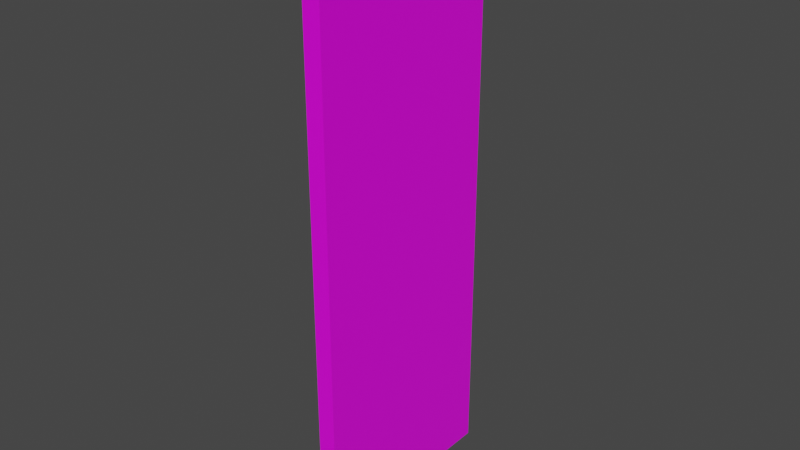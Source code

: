# Source: door1.blend  (saved by Blender 2.92.15; exported with 4.5.12 LTS)
import bpy
from mathutils import Matrix  # noqa: F401  (used for matrix-valued properties, if any)

bpy.ops.wm.read_factory_settings(use_empty=True)
scene = bpy.context.scene
scene.name = 'Scene'

# ---- collections
col_collection = bpy.data.collections.new('Collection'); scene.collection.children.link(col_collection)

# ---- images (referenced by path relative to the original .blend; pixels are not part of the script)
import os
ASSET_DIR = os.environ.get("B2B_ASSET_DIR", "")  # directory of the original .blend (textures are referenced by path, not embedded)
HERE = os.path.dirname(os.path.abspath(__file__))  # packed textures are extracted next to this script under _unpacked/

def load_image(name, relpath, width, height, colorspace="sRGB"):
    """Load a texture the original file referenced (path relative to the .blend, or extracted next to this script)."""
    p = next((c for c in (os.path.join(HERE, relpath), os.path.join(ASSET_DIR, relpath)) if relpath and os.path.exists(c)), "")
    if p:
        img = bpy.data.images.load(p, check_existing=True)
        img.name = name
    else:  # same state as the original file: an image datablock whose file is absent (Cycles renders it pink)
        img = bpy.data.images.new(name, width, height)
        img.source = "FILE"
        img.filepath = "//" + (relpath or name)
    img.colorspace_settings.name = colorspace
    return img
img_door_png = load_image('door.png', 'door.png', 1024, 1024, 'sRGB')

# ---- materials (node trees are filled in below, after node groups)
mat_material = bpy.data.materials.new('Material')
mat_material.alpha_threshold = 0.0
mat_material.use_transparent_shadow = False
mat_material.line_color = (0.0, 0.0, 0.0, 1.0)

# ---- material node trees
mat_material.use_nodes = True; mat_material.node_tree.nodes.clear()
_N = mat_material.node_tree.nodes; _L = mat_material.node_tree.links
n0 = _N.new('ShaderNodeOutputMaterial'); n0.name = 'Material Output'; n0.location = (300, 300)
n1 = _N.new('ShaderNodeBsdfPrincipled'); n1.name = 'Principled BSDF'; n1.location = (10, 300)
n1.distribution = 'GGX'
n1.subsurface_method = 'BURLEY'
n1.inputs[2].default_value = 0.4
n1.inputs[3].default_value = 1.45
n1.inputs[27].default_value = (0.0, 0.0, 0.0, 1.0)
n1.inputs[28].default_value = 1.0
n2 = _N.new('ShaderNodeTexImage'); n2.name = 'Image Texture'; n2.location = (-280, 280)
n2.image = img_door_png
_L.new(n1.outputs[0], n0.inputs[0])
_L.new(n2.outputs[0], n1.inputs[0])
n0.is_active_output = True

# ---- world
world_world = bpy.data.worlds.new('World'); scene.world = world_world
world_world.use_nodes = True; world_world.node_tree.nodes.clear()
_N = world_world.node_tree.nodes; _L = world_world.node_tree.links
n0 = _N.new('ShaderNodeOutputWorld'); n0.name = 'World Output'; n0.location = (300, 300)
n1 = _N.new('ShaderNodeBackground'); n1.name = 'Background'; n1.location = (10, 300)
n1.inputs[0].default_value = (0.05088, 0.05088, 0.05088, 1.0)
_L.new(n1.outputs[0], n0.inputs[0])
n0.is_active_output = True
world_world.color = (0.05088, 0.05088, 0.05088)
world_world.use_sun_shadow = False
world_world.sun_shadow_jitter_overblur = 0.0

# ---- meshes
me_cube = bpy.data.meshes.new('Cube')
me_cube.from_pydata([(0.06929, 0.006392, 2.209), (0.06929, 0.006392, -2.288), (0.06929, -1.606, 2.209), (0.06929, -1.606, -2.288), (0.0, 0.006392, -2.288), (0.0, -1.606, 2.209), (0.0, -1.606, -2.288), (0.0, 0.006392, 2.209)], [], [(4, 1, 3, 6), (1, 0, 2, 3), (4, 7, 0, 1), (3, 2, 5, 6), (0, 7, 5, 2)])
_uv = me_cube.uv_layers.new(name='UVMap')
_uv.uv.foreach_set('vector', [0.2775, 0.7911, 0.6856, 0.7911, 0.6856, 0.4566, 0.2775, 0.4566, 1.0, 1.49e-08, 1.0, 1.0, 0.0, 1.0, 0.0, 1.49e-08, 0.2775, 0.4566, 0.2775, 0.7911, 0.6856, 0.7911, 0.6856, 0.4566, 0.6856, 0.4566, 0.6856, 0.7911, 0.2775, 0.7911, 0.2775, 0.4566, 0.6856, 0.7911, 0.2775, 0.7911, 0.2775, 0.4566, 0.6856, 0.4566])
me_cube.materials.append(mat_material)
me_cube.use_remesh_preserve_volume = False
me_cube.use_remesh_preserve_attributes = False
me_cube.use_mirror_vertex_groups = False
me_cube.update()

# ---- objects
ob_cube = bpy.data.objects.new('Cube', me_cube)

# ---- transforms, parenting, visibility, modifiers, constraints
ob_cube.location = (0.0, 0.0, 0.0)
ob_cube.lock_rotations_4d = False
ob_cube.empty_display_type = 'ARROWS'
ob_cube.lineart.crease_threshold = 0.0
_m = ob_cube.modifiers.new('Mirror', 'MIRROR')

# ---- collection membership
col_collection.objects.link(ob_cube)

# ---- scene / render settings (as saved in the file)
scene.frame_start = 1; scene.frame_end = 250; scene.frame_set(1)
scene.render.engine = 'BLENDER_EEVEE_NEXT'
scene.cycles.use_denoising = False
scene.cycles.samples = 128
scene.cycles.sampling_pattern = 'TABULATED_SOBOL'
scene.cycles.use_adaptive_sampling = False
scene.cycles.use_light_tree = False
scene.view_settings.view_transform = 'Filmic'
bpy.context.view_layer.update()

# ---- added for rendering (the .blend has no active camera and no usable light): camera, sun
cam_auto = bpy.data.cameras.new('AutoCamera')
cam_auto.lens = 50.0
cam_auto.sensor_width = 36.0
cam_auto.clip_end = 1000.0
ob_auto_camera = bpy.data.objects.new('AutoCamera', cam_auto)
scene.collection.objects.link(ob_auto_camera)
ob_auto_camera.location = (4.42135, -6.10562, 3.49751)
ob_auto_camera.rotation_euler = (1.09748, -7.21219e-08, 0.694738)
scene.camera = ob_auto_camera
light_auto_sun = bpy.data.lights.new('AutoSun', 'SUN')
light_auto_sun.energy = 3.0
light_auto_sun.angle = 0.0523599
ob_auto_sun = bpy.data.objects.new('AutoSun', light_auto_sun)
scene.collection.objects.link(ob_auto_sun)
ob_auto_sun.rotation_euler = (0.872665, 0.174533, 0.523599)
bpy.context.view_layer.update()
